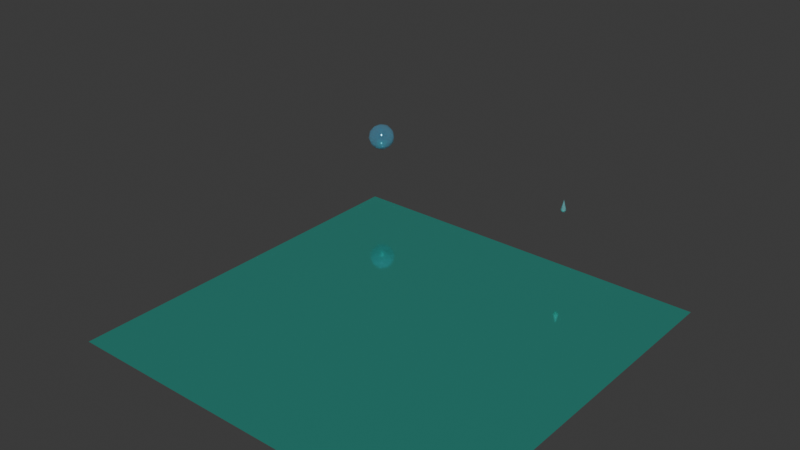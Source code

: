 # Source: rain.blend  (saved by Blender 4.3.32; exported with 4.5.12 LTS)
import bpy
from mathutils import Matrix  # noqa: F401  (used for matrix-valued properties, if any)

bpy.ops.wm.read_factory_settings(use_empty=True)
scene = bpy.context.scene
scene.name = 'Scene'

# ---- collections
col_collection = bpy.data.collections.new('Collection'); scene.collection.children.link(col_collection)

# ---- materials (node trees are filled in below, after node groups)
mat_material_001 = bpy.data.materials.new('Material.001')
mat_material_001.preview_render_type = 'FLUID'
mat_material_002 = bpy.data.materials.new('Material.002')
mat_material_004 = bpy.data.materials.new('Material.004')
mat_material_003 = bpy.data.materials.new('Material.003')

# ---- material node trees
mat_material_001.use_nodes = True; mat_material_001.node_tree.nodes.clear()
_N = mat_material_001.node_tree.nodes; _L = mat_material_001.node_tree.links
n0 = _N.new('ShaderNodeOutputMaterial'); n0.name = 'Material Output'; n0.location = (300, 300)
n1 = _N.new('ShaderNodeBsdfPrincipled'); n1.name = 'Principled BSDF'; n1.location = (10, 300)
n1.inputs[0].default_value = (0.09377, 0.8002, 0.655, 1.0)
n1.inputs[1].default_value = 0.7717
n1.inputs[2].default_value = 0.06299
_L.new(n1.outputs[0], n0.inputs[0])
n0.is_active_output = True
mat_material_002.use_nodes = True; mat_material_002.node_tree.nodes.clear()
_N = mat_material_002.node_tree.nodes; _L = mat_material_002.node_tree.links
n0 = _N.new('ShaderNodeOutputMaterial'); n0.name = 'Material Output'; n0.location = (300, 300)
n1 = _N.new('ShaderNodeBsdfPrincipled'); n1.name = 'Principled BSDF'; n1.location = (10, 300)
n1.inputs[0].default_value = (0.2759, 0.8, 0.7783, 1.0)
n1.inputs[1].default_value = 0.6457
n1.inputs[2].default_value = 0.0
_L.new(n1.outputs[0], n0.inputs[0])
n0.is_active_output = True
mat_material_004.use_nodes = True; mat_material_004.node_tree.nodes.clear()
_N = mat_material_004.node_tree.nodes; _L = mat_material_004.node_tree.links
n0 = _N.new('ShaderNodeBsdfPrincipled'); n0.name = 'Principled BSDF'; n0.location = (10, 300)
n0.inputs[0].default_value = (0.2878, 0.757, 0.8001, 1.0)
n0.inputs[1].default_value = 0.6457
n0.inputs[2].default_value = 0.0
n0.inputs[4].default_value = 0.9764
n1 = _N.new('ShaderNodeOutputMaterial'); n1.name = 'Material Output'; n1.location = (300, 300)
_L.new(n0.outputs[0], n1.inputs[0])
n1.is_active_output = True
mat_material_003.use_nodes = True; mat_material_003.node_tree.nodes.clear()
_N = mat_material_003.node_tree.nodes; _L = mat_material_003.node_tree.links
n0 = _N.new('ShaderNodeOutputMaterial'); n0.name = 'Material Output'; n0.location = (300, 300)
n1 = _N.new('ShaderNodeBsdfPrincipled'); n1.name = 'Principled BSDF'; n1.location = (-4, 325)
n1.inputs[0].default_value = (0.2208, 0.5766, 0.8, 1.0)
n1.inputs[1].default_value = 0.7167
n1.inputs[2].default_value = 0.0
n1.inputs[4].default_value = 0.7717
n1.inputs[7].default_value = 0.8031
_L.new(n1.outputs[0], n0.inputs[0])
n0.is_active_output = True

# ---- world
world_world = bpy.data.worlds.new('World'); scene.world = world_world
world_world.use_nodes = True; world_world.node_tree.nodes.clear()
_N = world_world.node_tree.nodes; _L = world_world.node_tree.links
n0 = _N.new('ShaderNodeOutputWorld'); n0.name = 'World Output'; n0.location = (300, 300)
n1 = _N.new('ShaderNodeBackground'); n1.name = 'Background'; n1.location = (10, 300)
n1.inputs[0].default_value = (0.05088, 0.05088, 0.05088, 1.0)
_L.new(n1.outputs[0], n0.inputs[0])
n0.is_active_output = True
world_world.color = (0.05088, 0.05088, 0.05088)
world_world.sun_shadow_jitter_overblur = 0.0

# ---- meshes
me_plane = bpy.data.meshes.new('Plane')
me_plane.from_pydata([(-1.0, -1.0, 0.0), (1.0, -1.0, 0.0), (-1.0, 1.0, 0.0), (1.0, 1.0, 0.0)], [], [(0, 1, 3, 2)])
me_plane.polygons.foreach_set('use_smooth', [True] * 1)
_uv = me_plane.uv_layers.new(name='UVMap')
_uv.uv.foreach_set('vector', [0.0, 0.0, 1.0, 0.0, 1.0, 1.0, 0.0, 1.0])
me_plane.materials.append(mat_material_001)
me_plane.update()
me_plane_001 = bpy.data.meshes.new('Plane.001')
me_plane_001.from_pydata([(-1.0, -1.0, 0.0), (1.0, -1.0, 0.0), (-1.0, 1.0, 0.0), (1.0, 1.0, 0.0)], [], [(0, 1, 3, 2)])
_uv = me_plane_001.uv_layers.new(name='UVMap')
_uv.uv.foreach_set('vector', [0.0, 0.0, 1.0, 0.0, 1.0, 1.0, 0.0, 1.0])
me_plane_001.materials.append(mat_material_002)
me_plane_001.update()
me_icosphere = bpy.data.meshes.new('Icosphere')
me_icosphere.from_pydata([(0.0, 0.0, -1.193), (0.7236, -0.5257, -0.4845), (-0.2764, -0.8506, -0.4845), (-0.8944, 0.0, -0.4845), (-0.2764, 0.8506, -0.4845), (0.7236, 0.5257, -0.4845), (0.2764, -0.8506, 0.4472), (-0.7236, -0.5257, 0.4472), (-0.7236, 0.5257, 0.4472), (0.2764, 0.8506, 0.4472), (0.8944, 0.0, 0.4472), (0.0, 0.0, 3.676), (-0.1625, -0.5, -0.9829), (0.4253, -0.309, -0.9829), (0.2629, -0.809, -0.5761), (0.8506, 0.0, -0.5761), (0.4253, 0.309, -0.9829), (-0.5257, 0.0, -0.9829), (-0.6882, -0.5, -0.5761), (-0.1625, 0.5, -0.9829), (-0.6882, 0.5, -0.5761), (0.2629, 0.809, -0.5761), (0.9511, -0.309, -0.0006562), (0.9511, 0.309, -0.0006562), (0.0, -1.0, -0.0006562), (0.5878, -0.809, -0.0006562), (-0.9511, -0.309, -0.0006562), (-0.5878, -0.809, -0.0006562), (-0.5878, 0.809, -0.0006562), (-0.9511, 0.309, -0.0006562), (0.5878, 0.809, -0.0006562), (0.0, 1.0, -0.0006562), (0.6882, -0.5, 0.5257), (-0.2629, -0.809, 0.5257), (-0.8506, 0.0, 0.5257), (-0.2629, 0.809, 0.5257), (0.6882, 0.5, 0.5257), (0.1625, -0.5, 1.788), (0.5257, 0.0, 1.788), (-0.4253, -0.309, 1.788), (-0.4253, 0.309, 1.788), (0.1625, 0.5, 1.788)], [], [(0, 13, 12), (1, 13, 15), (0, 12, 17), (0, 17, 19), (0, 19, 16), (1, 15, 22), (2, 14, 24), (3, 18, 26), (4, 20, 28), (5, 21, 30), (1, 22, 25), (2, 24, 27), (3, 26, 29), (4, 28, 31), (5, 30, 23), (6, 32, 37), (7, 33, 39), (8, 34, 40), (9, 35, 41), (10, 36, 38), (38, 41, 11), (38, 36, 41), (36, 9, 41), (41, 40, 11), (41, 35, 40), (35, 8, 40), (40, 39, 11), (40, 34, 39), (34, 7, 39), (39, 37, 11), (39, 33, 37), (33, 6, 37), (37, 38, 11), (37, 32, 38), (32, 10, 38), (23, 36, 10), (23, 30, 36), (30, 9, 36), (31, 35, 9), (31, 28, 35), (28, 8, 35), (29, 34, 8), (29, 26, 34), (26, 7, 34), (27, 33, 7), (27, 24, 33), (24, 6, 33), (25, 32, 6), (25, 22, 32), (22, 10, 32), (30, 31, 9), (30, 21, 31), (21, 4, 31), (28, 29, 8), (28, 20, 29), (20, 3, 29), (26, 27, 7), (26, 18, 27), (18, 2, 27), (24, 25, 6), (24, 14, 25), (14, 1, 25), (22, 23, 10), (22, 15, 23), (15, 5, 23), (16, 21, 5), (16, 19, 21), (19, 4, 21), (19, 20, 4), (19, 17, 20), (17, 3, 20), (17, 18, 3), (17, 12, 18), (12, 2, 18), (15, 16, 5), (15, 13, 16), (13, 0, 16), (12, 14, 2), (12, 13, 14), (13, 1, 14)])
me_icosphere.polygons.foreach_set('use_smooth', [True] * 80)
_uv = me_icosphere.uv_layers.new(name='UVMap')
_uv.uv.foreach_set('vector', [0.1818, 0.0, 0.2273, 0.07873, 0.1364, 0.07873, 0.2727, 0.1575, 0.3182, 0.07873, 0.3636, 0.1575, 0.9091, 0.0, 0.9545, 0.07873, 0.8636, 0.07873, 0.7273, 0.0, 0.7727, 0.07873, 0.6818, 0.07873, 0.5455, 0.0, 0.5909, 0.07873, 0.5, 0.07873, 0.2727, 0.1575, 0.3636, 0.1575, 0.3182, 0.2362, 0.09091, 0.1575, 0.1818, 0.1575, 0.1364, 0.2362, 0.8182, 0.1575, 0.9091, 0.1575, 0.8636, 0.2362, 0.6364, 0.1575, 0.7273, 0.1575, 0.6818, 0.2362, 0.4545, 0.1575, 0.5455, 0.1575, 0.5, 0.2362, 0.2727, 0.1575, 0.3182, 0.2362, 0.2273, 0.2362, 0.09091, 0.1575, 0.1364, 0.2362, 0.04546, 0.2362, 0.8182, 0.1575, 0.8636, 0.2362, 0.7727, 0.2362, 0.6364, 0.1575, 0.6818, 0.2362, 0.5909, 0.2362, 0.4545, 0.1575, 0.5, 0.2362, 0.4091, 0.2362, 0.1818, 0.3149, 0.2727, 0.3149, 0.2273, 0.3937, 0.0, 0.3149, 0.09091, 0.3149, 0.04546, 0.3937, 0.7273, 0.3149, 0.8182, 0.3149, 0.7727, 0.3937, 0.5455, 0.3149, 0.6364, 0.3149, 0.5909, 0.3937, 0.3636, 0.3149, 0.4545, 0.3149, 0.4091, 0.3937, 0.4091, 0.3937, 0.5, 0.3937, 0.4545, 0.4724, 0.4091, 0.3937, 0.4545, 0.3149, 0.5, 0.3937, 0.4545, 0.3149, 0.5455, 0.3149, 0.5, 0.3937, 0.5909, 0.3937, 0.6818, 0.3937, 0.6364, 0.4724, 0.5909, 0.3937, 0.6364, 0.3149, 0.6818, 0.3937, 0.6364, 0.3149, 0.7273, 0.3149, 0.6818, 0.3937, 0.7727, 0.3937, 0.8636, 0.3937, 0.8182, 0.4724, 0.7727, 0.3937, 0.8182, 0.3149, 0.8636, 0.3937, 0.8182, 0.3149, 0.9091, 0.3149, 0.8636, 0.3937, 0.04546, 0.3937, 0.1364, 0.3937, 0.09091, 0.4724, 0.04546, 0.3937, 0.09091, 0.3149, 0.1364, 0.3937, 0.09091, 0.3149, 0.1818, 0.3149, 0.1364, 0.3937, 0.2273, 0.3937, 0.3182, 0.3937, 0.2727, 0.4724, 0.2273, 0.3937, 0.2727, 0.3149, 0.3182, 0.3937, 0.2727, 0.3149, 0.3636, 0.3149, 0.3182, 0.3937, 0.4091, 0.2362, 0.4545, 0.3149, 0.3636, 0.3149, 0.4091, 0.2362, 0.5, 0.2362, 0.4545, 0.3149, 0.5, 0.2362, 0.5455, 0.3149, 0.4545, 0.3149, 0.5909, 0.2362, 0.6364, 0.3149, 0.5455, 0.3149, 0.5909, 0.2362, 0.6818, 0.2362, 0.6364, 0.3149, 0.6818, 0.2362, 0.7273, 0.3149, 0.6364, 0.3149, 0.7727, 0.2362, 0.8182, 0.3149, 0.7273, 0.3149, 0.7727, 0.2362, 0.8636, 0.2362, 0.8182, 0.3149, 0.8636, 0.2362, 0.9091, 0.3149, 0.8182, 0.3149, 0.04546, 0.2362, 0.09091, 0.3149, 0.0, 0.3149, 0.04546, 0.2362, 0.1364, 0.2362, 0.09091, 0.3149, 0.1364, 0.2362, 0.1818, 0.3149, 0.09091, 0.3149, 0.2273, 0.2362, 0.2727, 0.3149, 0.1818, 0.3149, 0.2273, 0.2362, 0.3182, 0.2362, 0.2727, 0.3149, 0.3182, 0.2362, 0.3636, 0.3149, 0.2727, 0.3149, 0.5, 0.2362, 0.5909, 0.2362, 0.5455, 0.3149, 0.5, 0.2362, 0.5455, 0.1575, 0.5909, 0.2362, 0.5455, 0.1575, 0.6364, 0.1575, 0.5909, 0.2362, 0.6818, 0.2362, 0.7727, 0.2362, 0.7273, 0.3149, 0.6818, 0.2362, 0.7273, 0.1575, 0.7727, 0.2362, 0.7273, 0.1575, 0.8182, 0.1575, 0.7727, 0.2362, 0.8636, 0.2362, 0.9545, 0.2362, 0.9091, 0.3149, 0.8636, 0.2362, 0.9091, 0.1575, 0.9545, 0.2362, 0.9091, 0.1575, 1.0, 0.1575, 0.9545, 0.2362, 0.1364, 0.2362, 0.2273, 0.2362, 0.1818, 0.3149, 0.1364, 0.2362, 0.1818, 0.1575, 0.2273, 0.2362, 0.1818, 0.1575, 0.2727, 0.1575, 0.2273, 0.2362, 0.3182, 0.2362, 0.4091, 0.2362, 0.3636, 0.3149, 0.3182, 0.2362, 0.3636, 0.1575, 0.4091, 0.2362, 0.3636, 0.1575, 0.4545, 0.1575, 0.4091, 0.2362, 0.5, 0.07873, 0.5455, 0.1575, 0.4545, 0.1575, 0.5, 0.07873, 0.5909, 0.07873, 0.5455, 0.1575, 0.5909, 0.07873, 0.6364, 0.1575, 0.5455, 0.1575, 0.6818, 0.07873, 0.7273, 0.1575, 0.6364, 0.1575, 0.6818, 0.07873, 0.7727, 0.07873, 0.7273, 0.1575, 0.7727, 0.07873, 0.8182, 0.1575, 0.7273, 0.1575, 0.8636, 0.07873, 0.9091, 0.1575, 0.8182, 0.1575, 0.8636, 0.07873, 0.9545, 0.07873, 0.9091, 0.1575, 0.9545, 0.07873, 1.0, 0.1575, 0.9091, 0.1575, 0.3636, 0.1575, 0.4091, 0.07873, 0.4545, 0.1575, 0.3636, 0.1575, 0.3182, 0.07873, 0.4091, 0.07873, 0.3182, 0.07873, 0.3636, 0.0, 0.4091, 0.07873, 0.1364, 0.07873, 0.1818, 0.1575, 0.09091, 0.1575, 0.1364, 0.07873, 0.2273, 0.07873, 0.1818, 0.1575, 0.2273, 0.07873, 0.2727, 0.1575, 0.1818, 0.1575])
me_icosphere.materials.append(mat_material_004)
me_icosphere.update()
me_icosphere_001 = bpy.data.meshes.new('Icosphere.001')
me_icosphere_001.from_pydata([(0.0, 0.0, -1.0), (0.7236, -0.5257, -0.4472), (-0.2764, -0.8506, -0.4472), (-0.8944, 0.0, -0.4472), (-0.2764, 0.8506, -0.4472), (0.7236, 0.5257, -0.4472), (0.2764, -0.8506, 0.4472), (-0.7236, -0.5257, 0.4472), (-0.7236, 0.5257, 0.4472), (0.2764, 0.8506, 0.4472), (0.8944, 0.0, 0.4472), (0.0, 0.0, 1.0), (-0.1625, -0.5, -0.8507), (0.4253, -0.309, -0.8507), (0.2629, -0.809, -0.5257), (0.8506, 0.0, -0.5257), (0.4253, 0.309, -0.8507), (-0.5257, 0.0, -0.8507), (-0.6882, -0.5, -0.5257), (-0.1625, 0.5, -0.8507), (-0.6882, 0.5, -0.5257), (0.2629, 0.809, -0.5257), (0.9511, -0.309, 0.0), (0.9511, 0.309, 0.0), (0.0, -1.0, 0.0), (0.5878, -0.809, 0.0), (-0.9511, -0.309, 0.0), (-0.5878, -0.809, 0.0), (-0.5878, 0.809, 0.0), (-0.9511, 0.309, 0.0), (0.5878, 0.809, 0.0), (0.0, 1.0, 0.0), (0.6882, -0.5, 0.5257), (-0.2629, -0.809, 0.5257), (-0.8506, 0.0, 0.5257), (-0.2629, 0.809, 0.5257), (0.6882, 0.5, 0.5257), (0.1625, -0.5, 0.8507), (0.5257, 0.0, 0.8507), (-0.4253, -0.309, 0.8507), (-0.4253, 0.309, 0.8507), (0.1625, 0.5, 0.8507)], [], [(0, 13, 12), (1, 13, 15), (0, 12, 17), (0, 17, 19), (0, 19, 16), (1, 15, 22), (2, 14, 24), (3, 18, 26), (4, 20, 28), (5, 21, 30), (1, 22, 25), (2, 24, 27), (3, 26, 29), (4, 28, 31), (5, 30, 23), (6, 32, 37), (7, 33, 39), (8, 34, 40), (9, 35, 41), (10, 36, 38), (38, 41, 11), (38, 36, 41), (36, 9, 41), (41, 40, 11), (41, 35, 40), (35, 8, 40), (40, 39, 11), (40, 34, 39), (34, 7, 39), (39, 37, 11), (39, 33, 37), (33, 6, 37), (37, 38, 11), (37, 32, 38), (32, 10, 38), (23, 36, 10), (23, 30, 36), (30, 9, 36), (31, 35, 9), (31, 28, 35), (28, 8, 35), (29, 34, 8), (29, 26, 34), (26, 7, 34), (27, 33, 7), (27, 24, 33), (24, 6, 33), (25, 32, 6), (25, 22, 32), (22, 10, 32), (30, 31, 9), (30, 21, 31), (21, 4, 31), (28, 29, 8), (28, 20, 29), (20, 3, 29), (26, 27, 7), (26, 18, 27), (18, 2, 27), (24, 25, 6), (24, 14, 25), (14, 1, 25), (22, 23, 10), (22, 15, 23), (15, 5, 23), (16, 21, 5), (16, 19, 21), (19, 4, 21), (19, 20, 4), (19, 17, 20), (17, 3, 20), (17, 18, 3), (17, 12, 18), (12, 2, 18), (15, 16, 5), (15, 13, 16), (13, 0, 16), (12, 14, 2), (12, 13, 14), (13, 1, 14)])
me_icosphere_001.polygons.foreach_set('use_smooth', [True] * 80)
_uv = me_icosphere_001.uv_layers.new(name='UVMap')
_uv.uv.foreach_set('vector', [0.1818, 0.0, 0.2273, 0.07873, 0.1364, 0.07873, 0.2727, 0.1575, 0.3182, 0.07873, 0.3636, 0.1575, 0.9091, 0.0, 0.9545, 0.07873, 0.8636, 0.07873, 0.7273, 0.0, 0.7727, 0.07873, 0.6818, 0.07873, 0.5455, 0.0, 0.5909, 0.07873, 0.5, 0.07873, 0.2727, 0.1575, 0.3636, 0.1575, 0.3182, 0.2362, 0.09091, 0.1575, 0.1818, 0.1575, 0.1364, 0.2362, 0.8182, 0.1575, 0.9091, 0.1575, 0.8636, 0.2362, 0.6364, 0.1575, 0.7273, 0.1575, 0.6818, 0.2362, 0.4545, 0.1575, 0.5455, 0.1575, 0.5, 0.2362, 0.2727, 0.1575, 0.3182, 0.2362, 0.2273, 0.2362, 0.09091, 0.1575, 0.1364, 0.2362, 0.04546, 0.2362, 0.8182, 0.1575, 0.8636, 0.2362, 0.7727, 0.2362, 0.6364, 0.1575, 0.6818, 0.2362, 0.5909, 0.2362, 0.4545, 0.1575, 0.5, 0.2362, 0.4091, 0.2362, 0.1818, 0.3149, 0.2727, 0.3149, 0.2273, 0.3937, 0.0, 0.3149, 0.09091, 0.3149, 0.04546, 0.3937, 0.7273, 0.3149, 0.8182, 0.3149, 0.7727, 0.3937, 0.5455, 0.3149, 0.6364, 0.3149, 0.5909, 0.3937, 0.3636, 0.3149, 0.4545, 0.3149, 0.4091, 0.3937, 0.4091, 0.3937, 0.5, 0.3937, 0.4545, 0.4724, 0.4091, 0.3937, 0.4545, 0.3149, 0.5, 0.3937, 0.4545, 0.3149, 0.5455, 0.3149, 0.5, 0.3937, 0.5909, 0.3937, 0.6818, 0.3937, 0.6364, 0.4724, 0.5909, 0.3937, 0.6364, 0.3149, 0.6818, 0.3937, 0.6364, 0.3149, 0.7273, 0.3149, 0.6818, 0.3937, 0.7727, 0.3937, 0.8636, 0.3937, 0.8182, 0.4724, 0.7727, 0.3937, 0.8182, 0.3149, 0.8636, 0.3937, 0.8182, 0.3149, 0.9091, 0.3149, 0.8636, 0.3937, 0.04546, 0.3937, 0.1364, 0.3937, 0.09091, 0.4724, 0.04546, 0.3937, 0.09091, 0.3149, 0.1364, 0.3937, 0.09091, 0.3149, 0.1818, 0.3149, 0.1364, 0.3937, 0.2273, 0.3937, 0.3182, 0.3937, 0.2727, 0.4724, 0.2273, 0.3937, 0.2727, 0.3149, 0.3182, 0.3937, 0.2727, 0.3149, 0.3636, 0.3149, 0.3182, 0.3937, 0.4091, 0.2362, 0.4545, 0.3149, 0.3636, 0.3149, 0.4091, 0.2362, 0.5, 0.2362, 0.4545, 0.3149, 0.5, 0.2362, 0.5455, 0.3149, 0.4545, 0.3149, 0.5909, 0.2362, 0.6364, 0.3149, 0.5455, 0.3149, 0.5909, 0.2362, 0.6818, 0.2362, 0.6364, 0.3149, 0.6818, 0.2362, 0.7273, 0.3149, 0.6364, 0.3149, 0.7727, 0.2362, 0.8182, 0.3149, 0.7273, 0.3149, 0.7727, 0.2362, 0.8636, 0.2362, 0.8182, 0.3149, 0.8636, 0.2362, 0.9091, 0.3149, 0.8182, 0.3149, 0.04546, 0.2362, 0.09091, 0.3149, 0.0, 0.3149, 0.04546, 0.2362, 0.1364, 0.2362, 0.09091, 0.3149, 0.1364, 0.2362, 0.1818, 0.3149, 0.09091, 0.3149, 0.2273, 0.2362, 0.2727, 0.3149, 0.1818, 0.3149, 0.2273, 0.2362, 0.3182, 0.2362, 0.2727, 0.3149, 0.3182, 0.2362, 0.3636, 0.3149, 0.2727, 0.3149, 0.5, 0.2362, 0.5909, 0.2362, 0.5455, 0.3149, 0.5, 0.2362, 0.5455, 0.1575, 0.5909, 0.2362, 0.5455, 0.1575, 0.6364, 0.1575, 0.5909, 0.2362, 0.6818, 0.2362, 0.7727, 0.2362, 0.7273, 0.3149, 0.6818, 0.2362, 0.7273, 0.1575, 0.7727, 0.2362, 0.7273, 0.1575, 0.8182, 0.1575, 0.7727, 0.2362, 0.8636, 0.2362, 0.9545, 0.2362, 0.9091, 0.3149, 0.8636, 0.2362, 0.9091, 0.1575, 0.9545, 0.2362, 0.9091, 0.1575, 1.0, 0.1575, 0.9545, 0.2362, 0.1364, 0.2362, 0.2273, 0.2362, 0.1818, 0.3149, 0.1364, 0.2362, 0.1818, 0.1575, 0.2273, 0.2362, 0.1818, 0.1575, 0.2727, 0.1575, 0.2273, 0.2362, 0.3182, 0.2362, 0.4091, 0.2362, 0.3636, 0.3149, 0.3182, 0.2362, 0.3636, 0.1575, 0.4091, 0.2362, 0.3636, 0.1575, 0.4545, 0.1575, 0.4091, 0.2362, 0.5, 0.07873, 0.5455, 0.1575, 0.4545, 0.1575, 0.5, 0.07873, 0.5909, 0.07873, 0.5455, 0.1575, 0.5909, 0.07873, 0.6364, 0.1575, 0.5455, 0.1575, 0.6818, 0.07873, 0.7273, 0.1575, 0.6364, 0.1575, 0.6818, 0.07873, 0.7727, 0.07873, 0.7273, 0.1575, 0.7727, 0.07873, 0.8182, 0.1575, 0.7273, 0.1575, 0.8636, 0.07873, 0.9091, 0.1575, 0.8182, 0.1575, 0.8636, 0.07873, 0.9545, 0.07873, 0.9091, 0.1575, 0.9545, 0.07873, 1.0, 0.1575, 0.9091, 0.1575, 0.3636, 0.1575, 0.4091, 0.07873, 0.4545, 0.1575, 0.3636, 0.1575, 0.3182, 0.07873, 0.4091, 0.07873, 0.3182, 0.07873, 0.3636, 0.0, 0.4091, 0.07873, 0.1364, 0.07873, 0.1818, 0.1575, 0.09091, 0.1575, 0.1364, 0.07873, 0.2273, 0.07873, 0.1818, 0.1575, 0.2273, 0.07873, 0.2727, 0.1575, 0.1818, 0.1575])
me_icosphere_001.materials.append(mat_material_003)
me_icosphere_001.update()

# ---- objects
ob_plane = bpy.data.objects.new('Plane', me_plane)
ob_plane_001 = bpy.data.objects.new('Plane.001', me_plane_001)
ob_icosphere = bpy.data.objects.new('Icosphere', me_icosphere)
ob_icosphere_001 = bpy.data.objects.new('Icosphere.001', me_icosphere_001)

# ---- transforms, parenting, visibility, modifiers, constraints
ob_plane.location = (-3.474, 0.0, 0.0)
ob_plane.scale = (13.64, 13.64, 13.64)
_m = ob_plane.modifiers.new('Collision', 'COLLISION')
_m = ob_plane.modifiers.new('Subdivision', 'SUBSURF')
_m.subdivision_type = 'SIMPLE'
_m.levels = 8
_m = ob_plane.modifiers.new('Dynamic Paint', 'DYNAMIC_PAINT')
_m = ob_plane.modifiers.new('ParticleSystem', 'PARTICLE_SYSTEM')
ob_plane_001.location = (-3.637, 0.05347, 12.83)
ob_plane_001.rotation_euler = (0.0649, -0.1464, -0.03768)
ob_plane_001.scale = (5.7, 5.7, 5.7)
ob_plane_001.show_instancer_for_render = False
ob_plane_001.show_instancer_for_viewport = False
_m = ob_plane_001.modifiers.new('ParticleSystem', 'PARTICLE_SYSTEM')
_m = ob_plane_001.modifiers.new('Dynamic Paint', 'DYNAMIC_PAINT')
_m.brush_settings.paint_color = (0.15, 0.4, 0.8)
_m.brush_settings.paint_alpha = 1.0
_m.brush_settings.use_absolute_alpha = True
_m.brush_settings.paint_wetness = 1.0
_m.brush_settings.wave_type = 'CHANGE'
_m.brush_settings.wave_factor = 1.0
_m.brush_settings.smudge_strength = 0.3
_m.brush_settings.velocity_max = 1.0
_m.brush_settings.paint_source = 'PARTICLE_SYSTEM'
_m.brush_settings.paint_distance = 1.0
_m.brush_settings.use_proximity_ramp_alpha = True
_m.brush_settings.proximity_falloff = 'SMOOTH'
_m.brush_settings.solid_radius = 0.2
_m.brush_settings.smooth_radius = 0.05
_m.ui_type = 'BRUSH'
ob_icosphere.location = (0.0, 13.76, 4.237)
ob_icosphere.scale = (0.1963, 0.1963, 0.1963)
ob_icosphere_001.location = (-16.48, 13.76, 5.226)

# ---- collection membership
col_collection.objects.link(ob_plane)
col_collection.objects.link(ob_plane_001)
col_collection.objects.link(ob_icosphere)
col_collection.objects.link(ob_icosphere_001)

# ---- scene / render settings (as saved in the file)
scene.frame_start = 1; scene.frame_end = 250; scene.frame_set(117)
scene.render.engine = 'BLENDER_EEVEE_NEXT'
bpy.context.view_layer.update()

# ---- added for rendering (the .blend has no active camera and no usable light): camera, sun
cam_auto = bpy.data.cameras.new('AutoCamera')
cam_auto.lens = 50.0
cam_auto.sensor_width = 36.0
cam_auto.clip_end = 1000.0
ob_auto_camera = bpy.data.objects.new('AutoCamera', cam_auto)
scene.collection.objects.link(ob_auto_camera)
ob_auto_camera.location = (35.2325, -46.0823, 38.1098)
ob_auto_camera.rotation_euler = (1.09748, -7.21219e-08, 0.694738)
scene.camera = ob_auto_camera
light_auto_sun = bpy.data.lights.new('AutoSun', 'SUN')
light_auto_sun.energy = 3.0
light_auto_sun.angle = 0.0523599
ob_auto_sun = bpy.data.objects.new('AutoSun', light_auto_sun)
scene.collection.objects.link(ob_auto_sun)
ob_auto_sun.rotation_euler = (0.872665, 0.174533, 0.523599)
bpy.context.view_layer.update()
